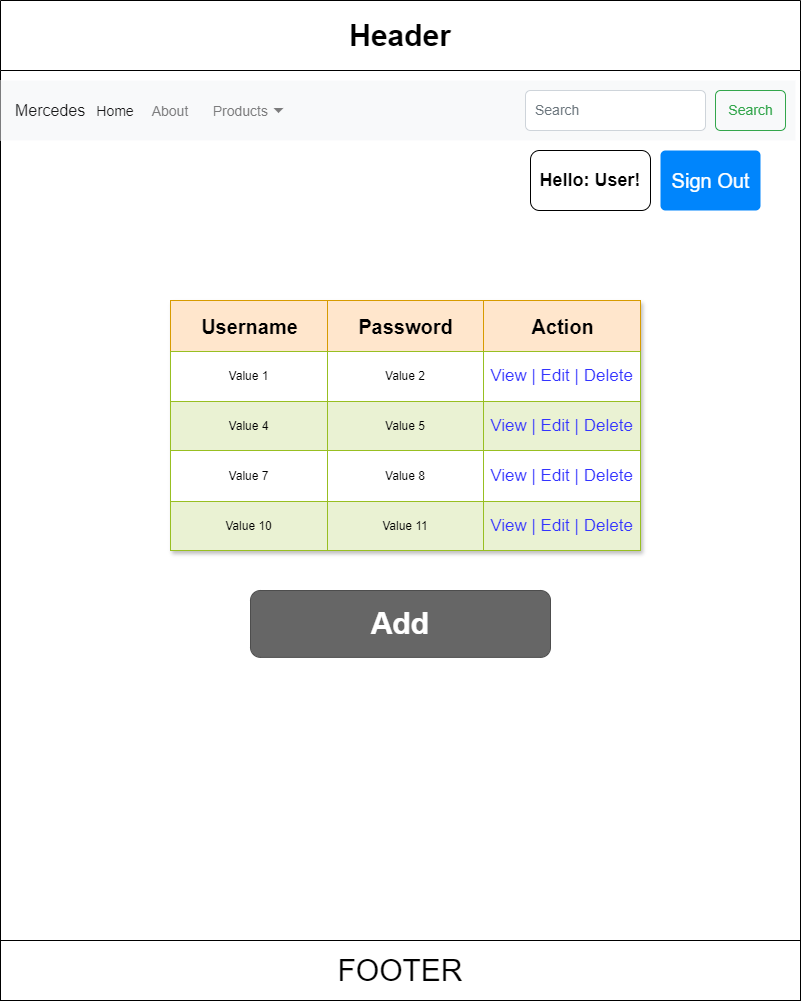

The diagram above was exported from draw.io. Its source (the exported page's mxGraphModel, read from the mxfile embedded in the PNG):
<mxGraphModel dx="1886" dy="802" grid="1" gridSize="10" guides="1" tooltips="1" connect="1" arrows="1" fold="1" page="1" pageScale="1" pageWidth="850" pageHeight="1100" background="#ffffff" math="0" shadow="0">
  <root>
    <mxCell id="0" />
    <mxCell id="1" parent="0" />
    <mxCell id="76r1k4nHkOmwJCzk7hnE-1" value="&lt;font style=&quot;font-size: 30px;&quot;&gt;Header&lt;/font&gt;" style="swimlane;whiteSpace=wrap;html=1;startSize=70;" vertex="1" parent="1">
      <mxGeometry x="30" y="50" width="800" height="1000" as="geometry" />
    </mxCell>
    <mxCell id="76r1k4nHkOmwJCzk7hnE-2" value="&lt;font style=&quot;font-size: 30px;&quot;&gt;FOOTER&lt;/font&gt;" style="whiteSpace=wrap;html=1;" vertex="1" parent="76r1k4nHkOmwJCzk7hnE-1">
      <mxGeometry y="940" width="800" height="60" as="geometry" />
    </mxCell>
    <mxCell id="76r1k4nHkOmwJCzk7hnE-3" value="Assets" style="childLayout=tableLayout;recursiveResize=0;strokeColor=#98bf21;fillColor=#A7C942;shadow=1;" vertex="1" parent="76r1k4nHkOmwJCzk7hnE-1">
      <mxGeometry x="170" y="300" width="470" height="250" as="geometry" />
    </mxCell>
    <mxCell id="76r1k4nHkOmwJCzk7hnE-4" style="shape=tableRow;horizontal=0;startSize=0;swimlaneHead=0;swimlaneBody=0;top=0;left=0;bottom=0;right=0;dropTarget=0;collapsible=0;recursiveResize=0;expand=0;fontStyle=0;strokeColor=inherit;fillColor=#ffffff;" vertex="1" parent="76r1k4nHkOmwJCzk7hnE-3">
      <mxGeometry width="470" height="51" as="geometry" />
    </mxCell>
    <mxCell id="76r1k4nHkOmwJCzk7hnE-5" value="Username" style="connectable=0;recursiveResize=0;strokeColor=#d79b00;fillColor=#ffe6cc;align=center;fontStyle=1;html=1;fontSize=20;" vertex="1" parent="76r1k4nHkOmwJCzk7hnE-4">
      <mxGeometry width="157" height="51" as="geometry">
        <mxRectangle width="157" height="51" as="alternateBounds" />
      </mxGeometry>
    </mxCell>
    <mxCell id="76r1k4nHkOmwJCzk7hnE-6" value="Password" style="connectable=0;recursiveResize=0;strokeColor=#d79b00;fillColor=#ffe6cc;align=center;fontStyle=1;html=1;fontSize=20;" vertex="1" parent="76r1k4nHkOmwJCzk7hnE-4">
      <mxGeometry x="157" width="156" height="51" as="geometry">
        <mxRectangle width="156" height="51" as="alternateBounds" />
      </mxGeometry>
    </mxCell>
    <mxCell id="76r1k4nHkOmwJCzk7hnE-7" value="Action" style="connectable=0;recursiveResize=0;strokeColor=#d79b00;fillColor=#ffe6cc;align=center;fontStyle=1;html=1;fontSize=20;" vertex="1" parent="76r1k4nHkOmwJCzk7hnE-4">
      <mxGeometry x="313" width="157" height="51" as="geometry">
        <mxRectangle width="157" height="51" as="alternateBounds" />
      </mxGeometry>
    </mxCell>
    <mxCell id="76r1k4nHkOmwJCzk7hnE-8" value="" style="shape=tableRow;horizontal=0;startSize=0;swimlaneHead=0;swimlaneBody=0;top=0;left=0;bottom=0;right=0;dropTarget=0;collapsible=0;recursiveResize=0;expand=0;fontStyle=0;strokeColor=inherit;fillColor=#ffffff;" vertex="1" parent="76r1k4nHkOmwJCzk7hnE-3">
      <mxGeometry y="51" width="470" height="50" as="geometry" />
    </mxCell>
    <mxCell id="76r1k4nHkOmwJCzk7hnE-9" value="Value 1" style="connectable=0;recursiveResize=0;strokeColor=inherit;fillColor=inherit;align=center;whiteSpace=wrap;html=1;" vertex="1" parent="76r1k4nHkOmwJCzk7hnE-8">
      <mxGeometry width="157" height="50" as="geometry">
        <mxRectangle width="157" height="50" as="alternateBounds" />
      </mxGeometry>
    </mxCell>
    <mxCell id="76r1k4nHkOmwJCzk7hnE-10" value="Value 2" style="connectable=0;recursiveResize=0;strokeColor=inherit;fillColor=inherit;align=center;whiteSpace=wrap;html=1;" vertex="1" parent="76r1k4nHkOmwJCzk7hnE-8">
      <mxGeometry x="157" width="156" height="50" as="geometry">
        <mxRectangle width="156" height="50" as="alternateBounds" />
      </mxGeometry>
    </mxCell>
    <mxCell id="76r1k4nHkOmwJCzk7hnE-11" value="View | Edit | Delete" style="connectable=0;recursiveResize=0;strokeColor=inherit;fillColor=inherit;align=center;whiteSpace=wrap;html=1;fontColor=#3333FF;fontSize=17;" vertex="1" parent="76r1k4nHkOmwJCzk7hnE-8">
      <mxGeometry x="313" width="157" height="50" as="geometry">
        <mxRectangle width="157" height="50" as="alternateBounds" />
      </mxGeometry>
    </mxCell>
    <mxCell id="76r1k4nHkOmwJCzk7hnE-12" value="" style="shape=tableRow;horizontal=0;startSize=0;swimlaneHead=0;swimlaneBody=0;top=0;left=0;bottom=0;right=0;dropTarget=0;collapsible=0;recursiveResize=0;expand=0;fontStyle=1;strokeColor=inherit;fillColor=#EAF2D3;" vertex="1" parent="76r1k4nHkOmwJCzk7hnE-3">
      <mxGeometry y="101" width="470" height="49" as="geometry" />
    </mxCell>
    <mxCell id="76r1k4nHkOmwJCzk7hnE-13" value="Value 4" style="connectable=0;recursiveResize=0;strokeColor=inherit;fillColor=inherit;whiteSpace=wrap;html=1;" vertex="1" parent="76r1k4nHkOmwJCzk7hnE-12">
      <mxGeometry width="157" height="49" as="geometry">
        <mxRectangle width="157" height="49" as="alternateBounds" />
      </mxGeometry>
    </mxCell>
    <mxCell id="76r1k4nHkOmwJCzk7hnE-14" value="Value 5" style="connectable=0;recursiveResize=0;strokeColor=inherit;fillColor=inherit;whiteSpace=wrap;html=1;" vertex="1" parent="76r1k4nHkOmwJCzk7hnE-12">
      <mxGeometry x="157" width="156" height="49" as="geometry">
        <mxRectangle width="156" height="49" as="alternateBounds" />
      </mxGeometry>
    </mxCell>
    <mxCell id="76r1k4nHkOmwJCzk7hnE-15" value="View | Edit | Delete" style="connectable=0;recursiveResize=0;strokeColor=inherit;fillColor=inherit;whiteSpace=wrap;html=1;fontColor=#3333FF;fontSize=17;" vertex="1" parent="76r1k4nHkOmwJCzk7hnE-12">
      <mxGeometry x="313" width="157" height="49" as="geometry">
        <mxRectangle width="157" height="49" as="alternateBounds" />
      </mxGeometry>
    </mxCell>
    <mxCell id="76r1k4nHkOmwJCzk7hnE-16" value="" style="shape=tableRow;horizontal=0;startSize=0;swimlaneHead=0;swimlaneBody=0;top=0;left=0;bottom=0;right=0;dropTarget=0;collapsible=0;recursiveResize=0;expand=0;fontStyle=0;strokeColor=inherit;fillColor=#ffffff;" vertex="1" parent="76r1k4nHkOmwJCzk7hnE-3">
      <mxGeometry y="150" width="470" height="51" as="geometry" />
    </mxCell>
    <mxCell id="76r1k4nHkOmwJCzk7hnE-17" value="Value 7" style="connectable=0;recursiveResize=0;strokeColor=inherit;fillColor=inherit;fontStyle=0;align=center;whiteSpace=wrap;html=1;" vertex="1" parent="76r1k4nHkOmwJCzk7hnE-16">
      <mxGeometry width="157" height="51" as="geometry">
        <mxRectangle width="157" height="51" as="alternateBounds" />
      </mxGeometry>
    </mxCell>
    <mxCell id="76r1k4nHkOmwJCzk7hnE-18" value="Value 8" style="connectable=0;recursiveResize=0;strokeColor=inherit;fillColor=inherit;fontStyle=0;align=center;whiteSpace=wrap;html=1;" vertex="1" parent="76r1k4nHkOmwJCzk7hnE-16">
      <mxGeometry x="157" width="156" height="51" as="geometry">
        <mxRectangle width="156" height="51" as="alternateBounds" />
      </mxGeometry>
    </mxCell>
    <mxCell id="76r1k4nHkOmwJCzk7hnE-19" value="View | Edit | Delete" style="connectable=0;recursiveResize=0;strokeColor=inherit;fillColor=inherit;fontStyle=0;align=center;whiteSpace=wrap;html=1;fontColor=#3333FF;fontSize=17;" vertex="1" parent="76r1k4nHkOmwJCzk7hnE-16">
      <mxGeometry x="313" width="157" height="51" as="geometry">
        <mxRectangle width="157" height="51" as="alternateBounds" />
      </mxGeometry>
    </mxCell>
    <mxCell id="76r1k4nHkOmwJCzk7hnE-20" value="" style="shape=tableRow;horizontal=0;startSize=0;swimlaneHead=0;swimlaneBody=0;top=0;left=0;bottom=0;right=0;dropTarget=0;collapsible=0;recursiveResize=0;expand=0;fontStyle=1;strokeColor=inherit;fillColor=#EAF2D3;" vertex="1" parent="76r1k4nHkOmwJCzk7hnE-3">
      <mxGeometry y="201" width="470" height="49" as="geometry" />
    </mxCell>
    <mxCell id="76r1k4nHkOmwJCzk7hnE-21" value="Value 10" style="connectable=0;recursiveResize=0;strokeColor=inherit;fillColor=inherit;whiteSpace=wrap;html=1;" vertex="1" parent="76r1k4nHkOmwJCzk7hnE-20">
      <mxGeometry width="157" height="49" as="geometry">
        <mxRectangle width="157" height="49" as="alternateBounds" />
      </mxGeometry>
    </mxCell>
    <mxCell id="76r1k4nHkOmwJCzk7hnE-22" value="Value 11" style="connectable=0;recursiveResize=0;strokeColor=inherit;fillColor=inherit;whiteSpace=wrap;html=1;" vertex="1" parent="76r1k4nHkOmwJCzk7hnE-20">
      <mxGeometry x="157" width="156" height="49" as="geometry">
        <mxRectangle width="156" height="49" as="alternateBounds" />
      </mxGeometry>
    </mxCell>
    <mxCell id="76r1k4nHkOmwJCzk7hnE-23" value="View | Edit | Delete" style="connectable=0;recursiveResize=0;strokeColor=inherit;fillColor=inherit;whiteSpace=wrap;html=1;fontColor=#3333FF;fontSize=17;" vertex="1" parent="76r1k4nHkOmwJCzk7hnE-20">
      <mxGeometry x="313" width="157" height="49" as="geometry">
        <mxRectangle width="157" height="49" as="alternateBounds" />
      </mxGeometry>
    </mxCell>
    <mxCell id="76r1k4nHkOmwJCzk7hnE-24" value="&lt;font size=&quot;1&quot; style=&quot;&quot;&gt;&lt;b style=&quot;font-size: 30px;&quot;&gt;Add&lt;/b&gt;&lt;/font&gt;" style="rounded=1;html=1;shadow=0;dashed=0;whiteSpace=wrap;fontSize=10;fillColor=#666666;align=center;strokeColor=#4D4D4D;fontColor=#ffffff;" vertex="1" parent="76r1k4nHkOmwJCzk7hnE-1">
      <mxGeometry x="250" y="590" width="300" height="66.88" as="geometry" />
    </mxCell>
    <mxCell id="76r1k4nHkOmwJCzk7hnE-25" value="Mercedes" style="html=1;shadow=0;dashed=0;fillColor=#F8F9FA;strokeColor=none;fontSize=16;fontColor=#181819;align=left;spacing=15;" vertex="1" parent="76r1k4nHkOmwJCzk7hnE-1">
      <mxGeometry y="80" width="795" height="60" as="geometry" />
    </mxCell>
    <mxCell id="76r1k4nHkOmwJCzk7hnE-26" value="Home" style="fillColor=none;strokeColor=none;fontSize=14;fontColor=#181819;align=center;" vertex="1" parent="76r1k4nHkOmwJCzk7hnE-25">
      <mxGeometry width="70" height="40" relative="1" as="geometry">
        <mxPoint x="80" y="10" as="offset" />
      </mxGeometry>
    </mxCell>
    <mxCell id="76r1k4nHkOmwJCzk7hnE-27" value="About" style="fillColor=none;strokeColor=none;fontSize=14;fontColor=#7C7C7D;align=center;" vertex="1" parent="76r1k4nHkOmwJCzk7hnE-25">
      <mxGeometry width="50" height="40" relative="1" as="geometry">
        <mxPoint x="145" y="10" as="offset" />
      </mxGeometry>
    </mxCell>
    <mxCell id="76r1k4nHkOmwJCzk7hnE-28" value="Products" style="fillColor=none;strokeColor=none;fontSize=14;fontColor=#7C7C7D;align=right;spacingRight=20;" vertex="1" parent="76r1k4nHkOmwJCzk7hnE-25">
      <mxGeometry width="100" height="40" relative="1" as="geometry">
        <mxPoint x="190" y="10" as="offset" />
      </mxGeometry>
    </mxCell>
    <mxCell id="76r1k4nHkOmwJCzk7hnE-29" value="" style="shape=triangle;direction=south;fillColor=#7C7C7D;strokeColor=none;perimeter=none;" vertex="1" parent="76r1k4nHkOmwJCzk7hnE-28">
      <mxGeometry x="1" y="0.5" width="10" height="5" relative="1" as="geometry">
        <mxPoint x="-17" y="-2.5" as="offset" />
      </mxGeometry>
    </mxCell>
    <mxCell id="76r1k4nHkOmwJCzk7hnE-30" value="Search" style="html=1;shadow=0;dashed=0;shape=mxgraph.bootstrap.rrect;rSize=5;fontSize=14;fontColor=#33A64C;strokeColor=#33A64C;fillColor=none;" vertex="1" parent="76r1k4nHkOmwJCzk7hnE-25">
      <mxGeometry x="1" width="70" height="40" relative="1" as="geometry">
        <mxPoint x="-80" y="10" as="offset" />
      </mxGeometry>
    </mxCell>
    <mxCell id="76r1k4nHkOmwJCzk7hnE-31" value="Search" style="html=1;shadow=0;dashed=0;shape=mxgraph.bootstrap.rrect;rSize=5;fontSize=14;fontColor=#6C767D;strokeColor=#CED4DA;fillColor=#ffffff;align=left;spacing=10;" vertex="1" parent="76r1k4nHkOmwJCzk7hnE-25">
      <mxGeometry x="1" width="180" height="40" relative="1" as="geometry">
        <mxPoint x="-270" y="10" as="offset" />
      </mxGeometry>
    </mxCell>
    <mxCell id="76r1k4nHkOmwJCzk7hnE-32" value="&lt;b&gt;&lt;font style=&quot;font-size: 18px;&quot;&gt;Hello: User!&lt;/font&gt;&lt;/b&gt;" style="rounded=1;whiteSpace=wrap;html=1;" vertex="1" parent="76r1k4nHkOmwJCzk7hnE-1">
      <mxGeometry x="530" y="150" width="120" height="60" as="geometry" />
    </mxCell>
    <mxCell id="76r1k4nHkOmwJCzk7hnE-33" value="&lt;font style=&quot;font-size: 20px;&quot;&gt;Sign Out&lt;/font&gt;" style="html=1;shadow=0;dashed=0;shape=mxgraph.bootstrap.rrect;rSize=5;fillColor=#0085FC;strokeColor=none;align=center;fontSize=14;fontColor=#FFFFFF;" vertex="1" parent="76r1k4nHkOmwJCzk7hnE-1">
      <mxGeometry x="660" y="150" width="100" height="60" as="geometry" />
    </mxCell>
  </root>
</mxGraphModel>